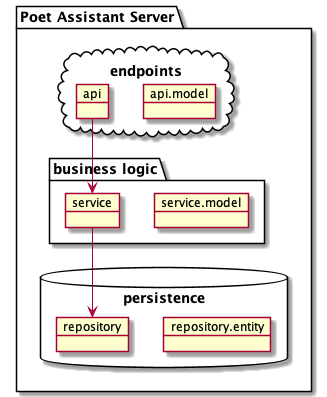

The diagram above was rendered by PlantUML. Its source (embedded in the PNG):
@startuml

package "Poet Assistant Server"  {
  package "endpoints" <<Cloud>> {
    object api.model
    object api
  }
  package "business logic" {
    object service.model
    object service
  }
  package "persistence" <<Database>> {
    object repository.entity
    object repository
  }
  
  api --> service
  service --> repository
}

@endpuml